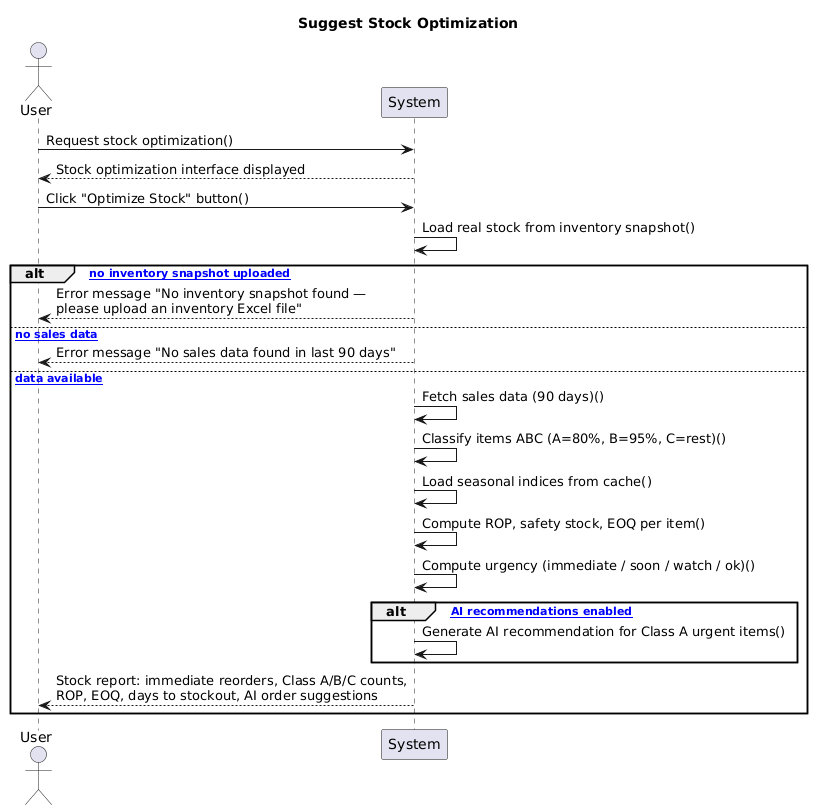

The diagram above was rendered by PlantUML. Its source (embedded in the PNG):
@startuml
title Suggest Stock Optimization

actor "User" as user
participant "System" as system

user -> system : Request stock optimization()
system --> user : Stock optimization interface displayed

user -> system : Click "Optimize Stock" button()
system -> system : Load real stock from inventory snapshot()

alt [= no inventory snapshot uploaded]
  system --> user : Error message "No inventory snapshot found —\nplease upload an inventory Excel file"
else [= no sales data]
  system --> user : Error message "No sales data found in last 90 days"
else [= data available]
  system -> system : Fetch sales data (90 days)()
  system -> system : Classify items ABC (A=80%, B=95%, C=rest)()
  system -> system : Load seasonal indices from cache()
  system -> system : Compute ROP, safety stock, EOQ per item()
  system -> system : Compute urgency (immediate / soon / watch / ok)()

  alt [= AI recommendations enabled]
    system -> system : Generate AI recommendation for Class A urgent items()
  end

  system --> user : Stock report: immediate reorders, Class A/B/C counts,\nROP, EOQ, days to stockout, AI order suggestions
end
@enduml